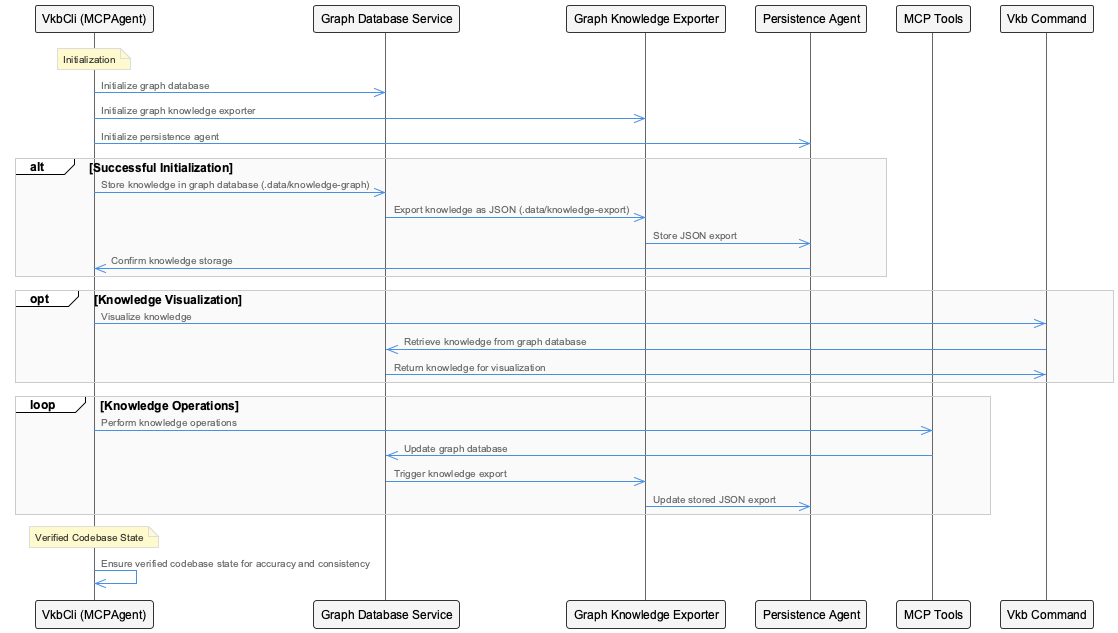

The diagram above was rendered by PlantUML. Its source (embedded in the PNG):
@startuml
!include /Users/q284340/Agentic/coding/docs/puml/_standard-style.puml

participant VkbCli as "VkbCli (MCPAgent)"
participant GraphDatabaseService as "Graph Database Service"
participant GraphKnowledgeExporter as "Graph Knowledge Exporter"
participant PersistenceAgent as "Persistence Agent"
participant MCPTools as "MCP Tools"
participant VkbCommand as "Vkb Command"

note over VkbCli: Initialization
VkbCli ->> GraphDatabaseService: Initialize graph database
VkbCli ->> GraphKnowledgeExporter: Initialize graph knowledge exporter
VkbCli ->> PersistenceAgent: Initialize persistence agent

alt Successful Initialization
    VkbCli ->> GraphDatabaseService: Store knowledge in graph database (.data/knowledge-graph)
    GraphDatabaseService ->> GraphKnowledgeExporter: Export knowledge as JSON (.data/knowledge-export)
    GraphKnowledgeExporter ->> PersistenceAgent: Store JSON export
    PersistenceAgent ->> VkbCli: Confirm knowledge storage
end

opt Knowledge Visualization
    VkbCli ->> VkbCommand: Visualize knowledge
    VkbCommand ->> GraphDatabaseService: Retrieve knowledge from graph database
    GraphDatabaseService ->> VkbCommand: Return knowledge for visualization
end

loop Knowledge Operations
    VkbCli ->> MCPTools: Perform knowledge operations
    MCPTools ->> GraphDatabaseService: Update graph database
    GraphDatabaseService ->> GraphKnowledgeExporter: Trigger knowledge export
    GraphKnowledgeExporter ->> PersistenceAgent: Update stored JSON export
end

note over VkbCli: Verified Codebase State
VkbCli ->> VkbCli: Ensure verified codebase state for accuracy and consistency

@enduml